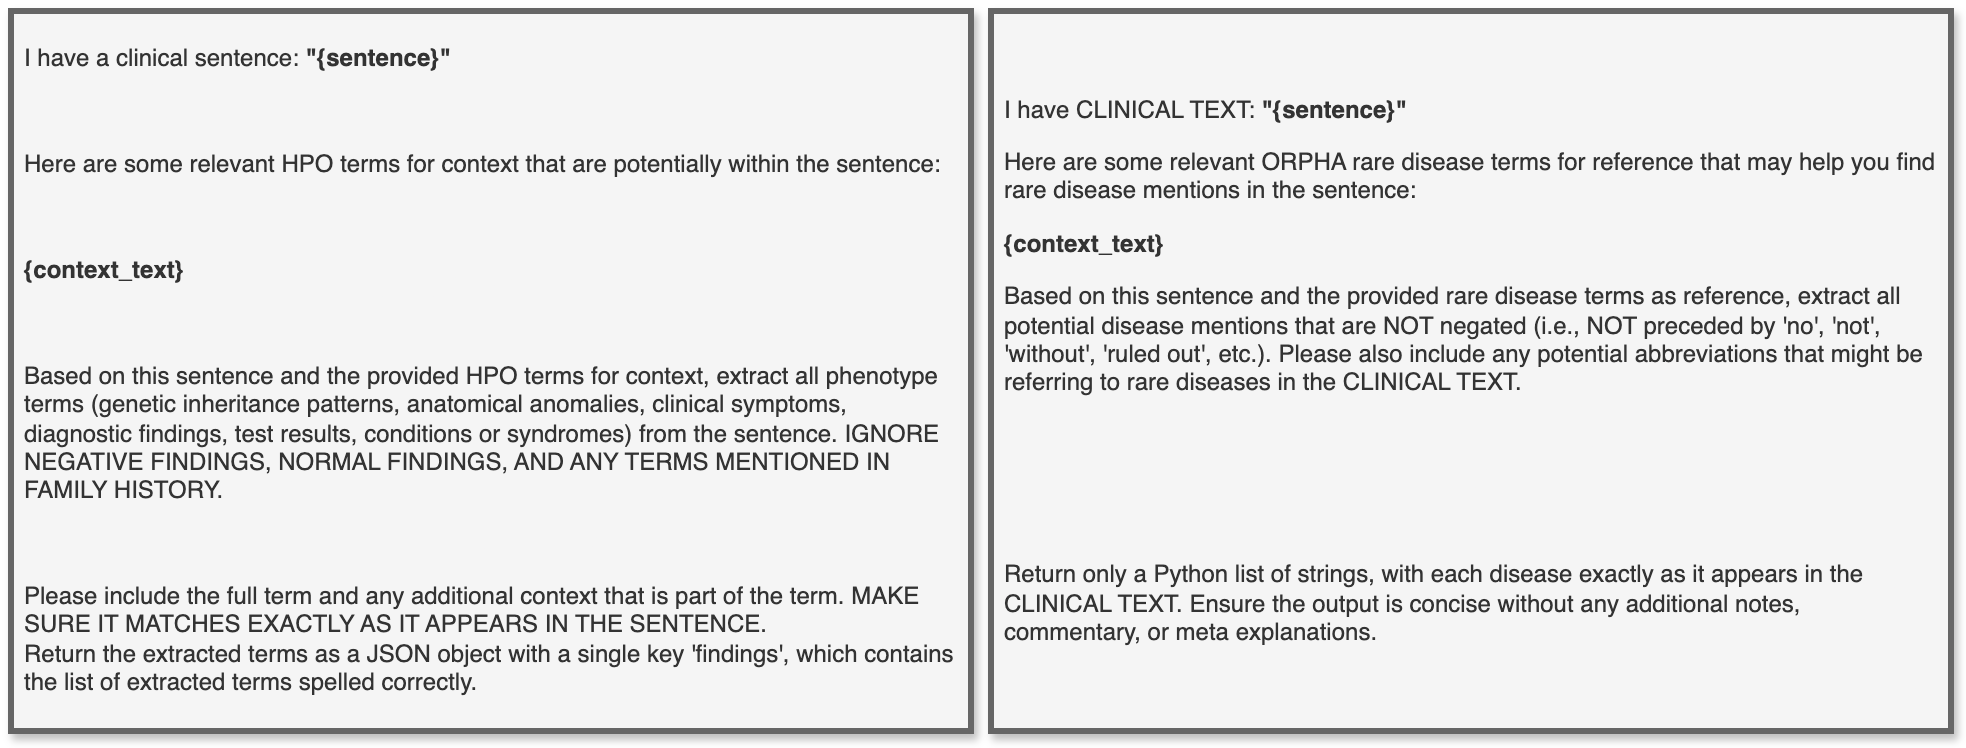

The diagram above was exported from draw.io. Its source (the exported page's mxGraphModel, read from the mxfile embedded in the PNG):
<mxGraphModel dx="1234" dy="714" grid="1" gridSize="10" guides="1" tooltips="1" connect="1" arrows="1" fold="1" page="1" pageScale="1" pageWidth="850" pageHeight="1100" math="0" shadow="0">
  <root>
    <mxCell id="0" />
    <mxCell id="1" parent="0" />
    <mxCell id="gFVR90Fj9A3ZVbV0dQdP-1" value="&lt;p class=&quot;whitespace-pre-wrap break-words&quot;&gt;I have a clinical sentence: &lt;b&gt;&quot;{sentence}&quot;&lt;/b&gt;&lt;/p&gt;&lt;br&gt;&lt;p class=&quot;whitespace-pre-wrap break-words&quot;&gt;Here are some relevant HPO terms for context that are potentially within the sentence:&lt;/p&gt;&lt;br&gt;&lt;p class=&quot;whitespace-pre-wrap break-words&quot;&gt;&lt;b&gt;{context_text}&lt;/b&gt;&lt;/p&gt;&lt;br&gt;&lt;p class=&quot;whitespace-pre-wrap break-words&quot;&gt;Based on this sentence and the provided HPO terms for context, extract all phenotype terms (genetic inheritance patterns, anatomical anomalies, clinical symptoms, diagnostic findings, test results, conditions or syndromes) from the sentence. IGNORE NEGATIVE FINDINGS, NORMAL FINDINGS, AND ANY TERMS MENTIONED IN FAMILY HISTORY.&lt;/p&gt;&lt;br&gt;&lt;p class=&quot;whitespace-pre-wrap break-words&quot;&gt;Please include the full term and any additional context that is part of the term. MAKE SURE IT MATCHES EXACTLY AS IT APPEARS IN THE SENTENCE.&lt;br&gt;Return the extracted terms as a JSON object with a single key 'findings', which contains the list of extracted terms spelled correctly.&lt;/p&gt;" style="rounded=0;whiteSpace=wrap;html=1;strokeWidth=3;fillColor=#f5f5f5;fontColor=#333333;strokeColor=#666666;align=left;shadow=1;spacingTop=0;spacingLeft=5;spacingRight=5;" vertex="1" parent="1">
      <mxGeometry x="190" y="120" width="480" height="360" as="geometry" />
    </mxCell>
    <mxCell id="gFVR90Fj9A3ZVbV0dQdP-2" value="&lt;p class=&quot;whitespace-pre-wrap break-words&quot;&gt;I have CLINICAL TEXT: &lt;b&gt;&quot;{sentence}&quot;&lt;/b&gt;&lt;/p&gt;&lt;p class=&quot;whitespace-pre-wrap break-words&quot;&gt;Here are some relevant ORPHA rare disease terms for reference that may help you find rare disease mentions in the sentence:&lt;/p&gt;&lt;p class=&quot;whitespace-pre-wrap break-words&quot;&gt;&lt;b&gt;{context_text}&lt;/b&gt;&lt;/p&gt;&lt;p class=&quot;whitespace-pre-wrap break-words&quot;&gt;Based on this sentence and the provided rare disease terms as reference, extract all potential disease mentions that are NOT negated (i.e., NOT preceded by 'no', 'not', 'without', 'ruled out', etc.). Please also include any potential abbreviations that might be referring to rare diseases in the CLINICAL TEXT.&lt;/p&gt;&lt;p class=&quot;whitespace-pre-wrap break-words&quot;&gt;&lt;br/&gt;&lt;br/&gt;&lt;br/&gt;&lt;br/&gt;&lt;/p&gt;&lt;p class=&quot;whitespace-pre-wrap break-words&quot;&gt;Return only a Python list of strings, with each disease exactly as it appears in the CLINICAL TEXT. Ensure the output is concise without any additional notes, commentary, or meta explanations.&lt;/p&gt;" style="rounded=0;whiteSpace=wrap;html=1;strokeWidth=3;fillColor=#f5f5f5;fontColor=#333333;strokeColor=#666666;align=left;shadow=1;spacingTop=0;spacingLeft=5;spacingRight=5;" vertex="1" parent="1">
      <mxGeometry x="680" y="120" width="480" height="360" as="geometry" />
    </mxCell>
  </root>
</mxGraphModel>